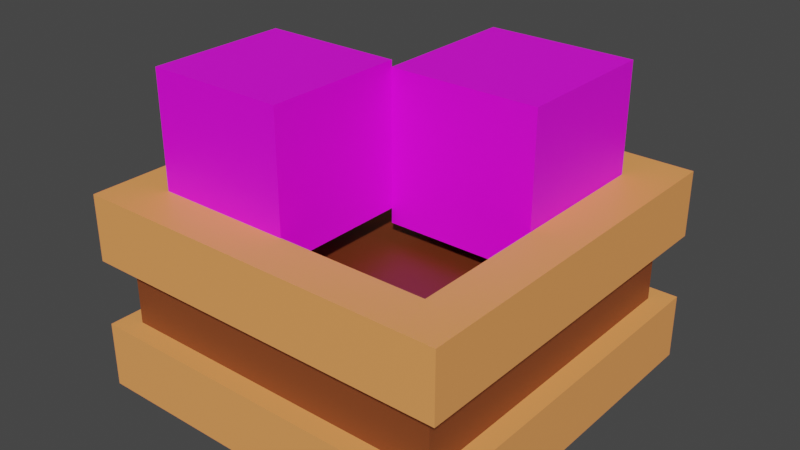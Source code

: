 # Source: 2.blend  (saved by Blender 3.1.7; exported with 4.5.12 LTS)
import bpy
from mathutils import Matrix  # noqa: F401  (used for matrix-valued properties, if any)

bpy.ops.wm.read_factory_settings(use_empty=True)
scene = bpy.context.scene
scene.name = 'Scene'

# ---- collections
col_collection = bpy.data.collections.new('Collection'); scene.collection.children.link(col_collection)

# ---- images (referenced by path relative to the original .blend; pixels are not part of the script)
import os
ASSET_DIR = os.environ.get("B2B_ASSET_DIR", "")  # directory of the original .blend (textures are referenced by path, not embedded)
HERE = os.path.dirname(os.path.abspath(__file__))  # packed textures are extracted next to this script under _unpacked/

def load_image(name, relpath, width, height, colorspace="sRGB"):
    """Load a texture the original file referenced (path relative to the .blend, or extracted next to this script)."""
    p = next((c for c in (os.path.join(HERE, relpath), os.path.join(ASSET_DIR, relpath)) if relpath and os.path.exists(c)), "")
    if p:
        img = bpy.data.images.load(p, check_existing=True)
        img.name = name
    else:  # same state as the original file: an image datablock whose file is absent (Cycles renders it pink)
        img = bpy.data.images.new(name, width, height)
        img.source = "FILE"
        img.filepath = "//" + (relpath or name)
    img.colorspace_settings.name = colorspace
    return img
img_bush_texture_png = load_image('bush_texture.png', 'bush_texture.png', 1024, 1024, 'sRGB')

# ---- materials (node trees are filled in below, after node groups)
mat_vase_white = bpy.data.materials.new('Vase_White')
mat_vase_white.use_transparent_shadow = False
mat_vase_white.diffuse_color = (1.0, 1.0, 1.0, 1.0)
mat_vase_white.roughness = 0.5528
mat_vase_brown = bpy.data.materials.new('Vase_Brown')
mat_vase_brown.use_transparent_shadow = False
mat_dirt = bpy.data.materials.new('Dirt')
mat_dirt.use_transparent_shadow = False
mat_bush = bpy.data.materials.new('Bush')
mat_bush.use_transparent_shadow = False

# ---- material node trees
mat_vase_white.use_nodes = True; mat_vase_white.node_tree.nodes.clear()
_N = mat_vase_white.node_tree.nodes; _L = mat_vase_white.node_tree.links
n0 = _N.new('ShaderNodeBsdfPrincipled'); n0.name = 'Principled BSDF'; n0.location = (10, 300)
n0.distribution = 'GGX'
n0.subsurface_method = 'RANDOM_WALK_SKIN'
n0.inputs[0].default_value = (1.0, 0.3657, 0.1077, 1.0)
n0.inputs[2].default_value = 0.5528
n0.inputs[3].default_value = 1.45
n0.inputs[27].default_value = (0.0, 0.0, 0.0, 1.0)
n0.inputs[28].default_value = 1.0
n1 = _N.new('ShaderNodeOutputMaterial'); n1.name = 'Material Output'; n1.location = (300, 300)
n2 = _N.new('ShaderNodeNormalMap'); n2.name = 'Normal Map'; n2.location = (-300, -300)
n2.label = 'Normal/Map'
_L.new(n0.outputs[0], n1.inputs[0])
_L.new(n2.outputs[0], n0.inputs[5])
n1.is_active_output = True
mat_vase_brown.use_nodes = True; mat_vase_brown.node_tree.nodes.clear()
_N = mat_vase_brown.node_tree.nodes; _L = mat_vase_brown.node_tree.links
n0 = _N.new('ShaderNodeBsdfPrincipled'); n0.name = 'Principled BSDF'; n0.location = (10, 300)
n0.distribution = 'GGX'
n0.subsurface_method = 'RANDOM_WALK_SKIN'
n0.inputs[0].default_value = (0.2395, 0.0604, 0.01643, 1.0)
n0.inputs[3].default_value = 1.45
n0.inputs[27].default_value = (0.0, 0.0, 0.0, 1.0)
n0.inputs[28].default_value = 1.0
n1 = _N.new('ShaderNodeOutputMaterial'); n1.name = 'Material Output'; n1.location = (300, 300)
_L.new(n0.outputs[0], n1.inputs[0])
n1.is_active_output = True
mat_dirt.use_nodes = True; mat_dirt.node_tree.nodes.clear()
_N = mat_dirt.node_tree.nodes; _L = mat_dirt.node_tree.links
n0 = _N.new('ShaderNodeBsdfPrincipled'); n0.name = 'Principled BSDF'; n0.location = (10, 300)
n0.distribution = 'GGX'
n0.subsurface_method = 'RANDOM_WALK_SKIN'
n0.inputs[0].default_value = (0.1424, 0.02895, 0.006376, 1.0)
n0.inputs[3].default_value = 1.45
n0.inputs[27].default_value = (0.0, 0.0, 0.0, 1.0)
n0.inputs[28].default_value = 1.0
n1 = _N.new('ShaderNodeOutputMaterial'); n1.name = 'Material Output'; n1.location = (300, 300)
_L.new(n0.outputs[0], n1.inputs[0])
n1.is_active_output = True
mat_bush.use_nodes = True; mat_bush.node_tree.nodes.clear()
_N = mat_bush.node_tree.nodes; _L = mat_bush.node_tree.links
n0 = _N.new('ShaderNodeOutputMaterial'); n0.name = 'Material Output'; n0.location = (300, 300)
n1 = _N.new('ShaderNodeTexCoord'); n1.name = 'Texture Coordinate'; n1.location = (-899, 235)
n2 = _N.new('ShaderNodeMapping'); n2.name = 'Mapping'; n2.location = (-689, 252)
n2.width = 240
n3 = _N.new('ShaderNodeBsdfPrincipled'); n3.name = 'Principled BSDF'; n3.location = (10, 300)
n3.distribution = 'GGX'
n3.subsurface_method = 'RANDOM_WALK_SKIN'
n3.inputs[3].default_value = 1.45
n3.inputs[27].default_value = (0.0, 0.0, 0.0, 1.0)
n3.inputs[28].default_value = 1.0
n4 = _N.new('ShaderNodeTexImage'); n4.name = 'Image Texture'; n4.location = (-399, 212)
n4.image = img_bush_texture_png
n4.interpolation = 'Closest'
_L.new(n3.outputs[0], n0.inputs[0])
_L.new(n2.outputs[0], n4.inputs[0])
_L.new(n1.outputs[2], n2.inputs[0])
_L.new(n4.outputs[0], n3.inputs[0])
n0.is_active_output = True

# ---- world
world_world = bpy.data.worlds.new('World'); scene.world = world_world
world_world.use_nodes = True; world_world.node_tree.nodes.clear()
_N = world_world.node_tree.nodes; _L = world_world.node_tree.links
n0 = _N.new('ShaderNodeOutputWorld'); n0.name = 'World Output'; n0.location = (300, 300)
n1 = _N.new('ShaderNodeBackground'); n1.name = 'Background'; n1.location = (10, 300)
n1.inputs[0].default_value = (0.05088, 0.05088, 0.05088, 1.0)
_L.new(n1.outputs[0], n0.inputs[0])
n0.is_active_output = True
world_world.color = (0.05088, 0.05088, 0.05088)
world_world.use_sun_shadow = False
world_world.sun_shadow_jitter_overblur = 0.0

# ---- meshes
me_scene_001 = bpy.data.meshes.new('Scene.001')
me_scene_001.from_pydata([(-50.0, 0.0, 50.0), (50.0, 0.0, 50.0), (-37.71, 52.56, 37.71), (37.71, 52.56, 37.71), (-37.71, 52.56, -37.71), (37.71, 52.56, -37.71), (-50.0, 0.0, -50.0), (50.0, 0.0, -50.0), (-50.0, 52.56, 50.0), (-50.0, 52.56, -50.0), (50.0, 52.56, 50.0), (50.0, 52.56, -50.0), (-37.71, 37.42, 37.71), (-37.71, 37.42, -37.71), (37.71, 37.42, 37.71), (37.71, 37.42, -37.71), (50.0, 35.04, 50.0), (-50.0, 17.52, -50.0), (-50.0, 35.04, -50.0), (50.0, 17.52, 50.0), (-50.0, 35.04, 50.0), (50.0, 17.52, -50.0), (50.0, 35.04, -50.0), (-50.0, 17.52, 50.0), (-44.72, 35.04, -44.72), (-44.72, 17.52, -44.72), (44.72, 17.52, -44.72), (44.72, 17.52, 44.72), (-44.72, 35.04, 44.72), (44.72, 35.04, -44.72), (44.72, 35.04, 44.72), (-44.72, 17.52, 44.72)], [], [(16, 10, 8, 20), (21, 7, 6, 17), (22, 11, 10, 16), (6, 7, 1, 0), (20, 8, 9, 18), (3, 5, 15, 14), (2, 4, 9, 8), (3, 2, 8, 10), (5, 3, 10, 11), (4, 5, 11, 9), (12, 14, 15, 13), (4, 2, 12, 13), (5, 4, 13, 15), (2, 3, 14, 12), (20, 18, 24, 28), (7, 21, 19, 1), (22, 16, 30, 29), (18, 22, 29, 24), (1, 19, 23, 0), (0, 23, 17, 6), (17, 23, 31, 25), (11, 22, 18, 9), (26, 29, 30, 27), (27, 30, 28, 31), (31, 28, 24, 25), (29, 26, 25, 24), (21, 17, 25, 26), (23, 19, 27, 31), (16, 20, 28, 30), (19, 21, 26, 27)])
me_scene_001.polygons.foreach_set('material_index', [0, 0, 0, 0, 0, 0, 0, 0, 0, 0, 2, 0, 0, 0, 0, 0, 0, 0, 0, 0, 0, 0, 1, 1, 1, 1, 0, 0, 0, 0])
_uv = me_scene_001.uv_layers.new(name='UVSet0')
_uv.uv.foreach_set('vector', [1.0, 0.6667, 1.0, 1.0, 0.0, 1.0, 0.0, 0.6667, 1.0, 0.6667, 1.0, 1.0, 0.0, 1.0, 0.0, 0.6667, 1.0, 0.6667, 1.0, 1.0, 0.0, 1.0, 0.0, 0.6667, 0.0, 0.0, 1.0, 0.0, 1.0, 1.0, 0.0, 1.0, 1.0, 0.6667, 1.0, 1.0, 0.0, 1.0, 0.0, 0.6667, 0.8771, 0.1229, 0.8771, 0.8771, 0.8771, 0.8771, 0.8771, 0.1229, 0.1229, 0.1229, 0.1229, 0.8771, 0.0, 1.0, 0.0, 0.0, 0.8771, 0.1229, 0.1229, 0.1229, 0.0, 0.0, 1.0, 0.0, 0.8771, 0.8771, 0.8771, 0.1229, 1.0, 0.0, 1.0, 1.0, 0.1229, 0.8771, 0.8771, 0.8771, 1.0, 1.0, 0.0, 1.0, 0.1229, 0.1229, 0.8771, 0.1229, 0.8771, 0.8771, 0.1229, 0.8771, 0.1229, 0.8771, 0.1229, 0.1229, 0.1229, 0.1229, 0.1229, 0.8771, 0.8771, 0.8771, 0.1229, 0.8771, 0.1229, 0.8771, 0.8771, 0.8771, 0.1229, 0.1229, 0.8771, 0.1229, 0.8771, 0.1229, 0.1229, 0.1229, 1.0, 0.6667, 0.0, 0.6667, 0.0, 0.6667, 1.0, 0.6667, 1.0, 0.0, 1.0, 0.3333, 0.0, 0.3333, 0.0, 0.0, 1.0, 0.6667, 0.0, 0.6667, 0.0, 0.6667, 1.0, 0.6667, 0.0, 0.3333, 1.0, 0.3333, 1.0, 0.3333, 0.0, 0.3333, 1.0, 0.0, 1.0, 0.3333, 0.0, 0.3333, 0.0, 0.0, 1.0, 0.0, 1.0, 0.3333, 0.0, 0.3333, 0.0, 0.0, 0.0, 0.3333, 1.0, 0.3333, 1.0, 0.3333, 0.0, 0.3333, 1.0, 0.0, 1.0, 0.3333, 0.0, 0.3333, 0.0, 0.0, 1.0, 0.3333, 1.0, 0.6667, 0.0, 0.6667, 0.0, 0.3333, 1.0, 0.3333, 1.0, 0.6667, 0.0, 0.6667, 0.0, 0.3333, 1.0, 0.3333, 1.0, 0.6667, 0.0, 0.6667, 0.0, 0.3333, 1.0, 0.3333, 1.0, 0.6667, 0.0, 0.6667, 0.0, 0.3333, 1.0, 0.6667, 0.0, 0.6667, 0.0, 0.6667, 1.0, 0.6667, 0.0, 0.3333, 1.0, 0.3333, 1.0, 0.3333, 0.0, 0.3333, 1.0, 0.6667, 0.0, 0.6667, 0.0, 0.6667, 1.0, 0.6667, 0.0, 0.3333, 1.0, 0.3333, 1.0, 0.3333, 0.0, 0.3333])
_uv.active_render = True
_uv = me_scene_001.uv_layers.new(name='UVSet1')
_uv.uv.foreach_set('vector', [0.9967, 0.5509, 0.9967, 0.6528, 0.691, 0.6528, 0.691, 0.5509, 0.6528, 0.5509, 0.6528, 0.6528, 0.3472, 0.6528, 0.3472, 0.5509, 0.8941, 0.004056, 0.9959, 0.004056, 0.9959, 0.3097, 0.8941, 0.3097, 0.3472, 0.004056, 0.6528, 0.004056, 0.6528, 0.3097, 0.3472, 0.3097, 0.1059, 0.3097, 0.004056, 0.3097, 0.004056, 0.004056, 0.1059, 0.004056, 0.04163, 0.6153, 0.04163, 0.3847, 0.04163, 0.3847, 0.04163, 0.6153, 0.2722, 0.6153, 0.2722, 0.3847, 0.3097, 0.3472, 0.3097, 0.6528, 0.04163, 0.6153, 0.2722, 0.6153, 0.3097, 0.6528, 0.004056, 0.6528, 0.04163, 0.3847, 0.04163, 0.6153, 0.004056, 0.6528, 0.004056, 0.3472, 0.2722, 0.3847, 0.04163, 0.3847, 0.004056, 0.3472, 0.3097, 0.3472, 0.2722, 0.6153, 0.04163, 0.6153, 0.04163, 0.3847, 0.2722, 0.3847, 0.2722, 0.3847, 0.2722, 0.6153, 0.2722, 0.6153, 0.2722, 0.3847, 0.04163, 0.3847, 0.2722, 0.3847, 0.2722, 0.3847, 0.04163, 0.3847, 0.2722, 0.6153, 0.04163, 0.6153, 0.04163, 0.6153, 0.2722, 0.6153, 0.1059, 0.3097, 0.1059, 0.004056, 0.1059, 0.004056, 0.1059, 0.3097, 0.6903, 0.004056, 0.7922, 0.004056, 0.7922, 0.3097, 0.6903, 0.3097, 0.8941, 0.004056, 0.8941, 0.3097, 0.8941, 0.3097, 0.8941, 0.004056, 0.3472, 0.4491, 0.6528, 0.4491, 0.6528, 0.4491, 0.3472, 0.4491, 0.9967, 0.3472, 0.9967, 0.4491, 0.691, 0.4491, 0.691, 0.3472, 0.3097, 0.3097, 0.2078, 0.3097, 0.2078, 0.004056, 0.3097, 0.004056, 0.2078, 0.004056, 0.2078, 0.3097, 0.2078, 0.3097, 0.2078, 0.004056, 0.6528, 0.3472, 0.6528, 0.4491, 0.3472, 0.4491, 0.3472, 0.3472, 0.7922, 0.004056, 0.8941, 0.004056, 0.8941, 0.3097, 0.7922, 0.3097, 0.9967, 0.4491, 0.9967, 0.5509, 0.691, 0.5509, 0.691, 0.4491, 0.2078, 0.3097, 0.1059, 0.3097, 0.1059, 0.004056, 0.2078, 0.004056, 0.6528, 0.4491, 0.6528, 0.5509, 0.3472, 0.5509, 0.3472, 0.4491, 0.6528, 0.5509, 0.3472, 0.5509, 0.3472, 0.5509, 0.6528, 0.5509, 0.691, 0.4491, 0.9967, 0.4491, 0.9967, 0.4491, 0.691, 0.4491, 0.9967, 0.5509, 0.691, 0.5509, 0.691, 0.5509, 0.9967, 0.5509, 0.7922, 0.3097, 0.7922, 0.004056, 0.7922, 0.004056, 0.7922, 0.3097])
me_scene_001.materials.append(mat_vase_white)
me_scene_001.materials.append(mat_vase_brown)
me_scene_001.materials.append(mat_dirt)
me_scene_001.use_remesh_fix_poles = True
me_scene_001.use_remesh_preserve_attributes = False
me_scene_001.update()
me_scene_001.normals_split_custom_set([tuple(v) for v in zip(*[iter([0.0, 0.0, 1.0, 0.0, 0.0, 1.0, 0.0, 0.0, 1.0, 0.0, 0.0, 1.0, 0.0, 0.0, -1.0, 0.0, 0.0, -1.0, 0.0, 0.0, -1.0, 0.0, 0.0, -1.0, 1.0, 0.0, 0.0, 1.0, 0.0, 0.0, 1.0, 0.0, 0.0, 1.0, 0.0, 0.0, 0.0, -1.0, 0.0, 0.0, -1.0, 0.0, 0.0, -1.0, 0.0, 0.0, -1.0, 0.0, -1.0, -1.089e-07, 0.0, -1.0, -1.089e-07, 0.0, -1.0, -1.089e-07, 0.0, -1.0, -1.089e-07, 0.0, -1.0, 0.0, 0.0, -1.0, 0.0, 0.0, -1.0, 0.0, 0.0, -1.0, 0.0, 0.0, 0.0, 1.0, 0.0, 0.0, 1.0, 0.0, 0.0, 1.0, 0.0, 0.0, 1.0, 0.0, 0.0, 1.0, 0.0, 0.0, 1.0, 0.0, 0.0, 1.0, 0.0, 0.0, 1.0, 0.0, 0.0, 1.0, 0.0, 0.0, 1.0, 0.0, 0.0, 1.0, 0.0, 0.0, 1.0, 0.0, 0.0, 1.0, 0.0, 0.0, 1.0, 0.0, 0.0, 1.0, 0.0, 0.0, 1.0, 0.0, 0.0, 1.0, 0.0, 0.0, 1.0, 0.0, 0.0, 1.0, 0.0, 0.0, 1.0, 0.0, 1.0, 0.0, 0.0, 1.0, 0.0, 0.0, 1.0, 0.0, 0.0, 1.0, 0.0, 0.0, 0.0, 0.0, 1.0, 0.0, 0.0, 1.0, 0.0, 0.0, 1.0, 0.0, 0.0, 1.0, 0.0, 0.0, -1.0, 0.0, 0.0, -1.0, 0.0, 0.0, -1.0, 0.0, 0.0, -1.0, 0.0, -1.0, 0.0, 0.0, -1.0, 0.0, 0.0, -1.0, 0.0, 0.0, -1.0, 0.0, 1.0, 1.089e-07, 0.0, 1.0, 1.089e-07, 0.0, 1.0, 1.089e-07, 0.0, 1.0, 1.089e-07, 0.0, 0.0, -1.0, 0.0, 0.0, -1.0, 0.0, 0.0, -1.0, 0.0, 0.0, -1.0, 0.0, 0.0, -1.0, -4.881e-07, 0.0, -1.0, -4.881e-07, 0.0, -1.0, -4.881e-07, 0.0, -1.0, -4.881e-07, 0.0, -2.177e-07, 1.0, 0.0, -2.177e-07, 1.0, 0.0, -2.177e-07, 1.0, 0.0, -2.177e-07, 1.0, -1.0, 0.0, 0.0, -1.0, 0.0, 0.0, -1.0, 0.0, 0.0, -1.0, 0.0, 0.0, 1.806e-07, 1.0, 0.0, 1.806e-07, 1.0, 0.0, 1.806e-07, 1.0, 0.0, 1.806e-07, 1.0, 0.0, 0.0, 2.177e-07, -1.0, 0.0, 2.177e-07, -1.0, 0.0, 2.177e-07, -1.0, 0.0, 2.177e-07, -1.0, 1.0, -4.694e-08, 0.0, 1.0, -4.694e-08, 0.0, 1.0, -4.694e-08, 0.0, 1.0, -4.694e-08, 0.0, 0.0, -2.177e-07, 1.0, 0.0, -2.177e-07, 1.0, 0.0, -2.177e-07, 1.0, 0.0, -2.177e-07, 1.0, -1.0, 4.694e-08, 0.0, -1.0, 4.694e-08, 0.0, -1.0, 4.694e-08, 0.0, -1.0, 4.694e-08, 0.0, 0.0, 2.177e-07, -1.0, 0.0, 2.177e-07, -1.0, 0.0, 2.177e-07, -1.0, 0.0, 2.177e-07, -1.0, 0.0, 1.0, 2.44e-07, 0.0, 1.0, 2.44e-07, 0.0, 1.0, 2.44e-07, 0.0, 1.0, 2.44e-07, 0.0, 1.0, -4.881e-07, 0.0, 1.0, -4.881e-07, 0.0, 1.0, -4.881e-07, 0.0, 1.0, -4.881e-07, 0.0, -1.0, 4.881e-07, 0.0, -1.0, 4.881e-07, 0.0, -1.0, 4.881e-07, 0.0, -1.0, 4.881e-07, -1.806e-07, 1.0, 0.0, -1.806e-07, 1.0, 0.0, -1.806e-07, 1.0, 0.0, -1.806e-07, 1.0, 0.0])] * 3)])
me_cube_002 = bpy.data.meshes.new('Cube.002')
me_cube_002.from_pydata([(-1.0, -1.0, -1.0), (-1.0, -1.0, 1.0), (-1.0, 1.0, -1.0), (-1.0, 1.0, 1.0), (1.0, -1.0, -1.0), (1.0, -1.0, 1.0), (1.0, 1.0, -1.0), (1.0, 1.0, 1.0)], [], [(0, 1, 3, 2), (2, 3, 7, 6), (6, 7, 5, 4), (4, 5, 1, 0), (7, 3, 1, 5)])
_uv = me_cube_002.uv_layers.new(name='UVMap')
_uv.uv.foreach_set('vector', [0.0, 0.1176, 0.0, 0.5882, 1.0, 0.5882, 1.0, 0.1176, 1.0, 0.4706, 1.0, 0.0, 0.0, 0.0, 0.0, 0.4706, 1.0, 0.1176, 1.0, 0.5882, 0.0, 0.5882, 0.0, 0.1176, 1.0, 0.1176, 1.0, 0.5882, 0.0, 0.5882, 0.0, 0.1176, 0.0, 0.5294, 1.0, 0.5294, 1.0, 1.0, 0.0, 1.0])
_ca = me_cube_002.color_attributes.new('Col', 'BYTE_COLOR', 'CORNER')
_ca.data.foreach_set('color', [1.0, 1.0, 1.0, 1.0, 1.0, 1.0, 1.0, 1.0, 1.0, 1.0, 1.0, 1.0, 1.0, 1.0, 1.0, 1.0, 1.0, 1.0, 1.0, 1.0, 1.0, 1.0, 1.0, 1.0, 1.0, 1.0, 1.0, 1.0, 1.0, 1.0, 1.0, 1.0, 1.0, 1.0, 1.0, 1.0, 1.0, 1.0, 1.0, 1.0, 1.0, 1.0, 1.0, 1.0, 1.0, 1.0, 1.0, 1.0, 1.0, 1.0, 1.0, 1.0, 1.0, 1.0, 1.0, 1.0, 1.0, 1.0, 1.0, 1.0, 1.0, 1.0, 1.0, 1.0, 1.0, 1.0, 1.0, 1.0, 1.0, 1.0, 1.0, 1.0, 1.0, 1.0, 1.0, 1.0, 1.0, 1.0, 1.0, 1.0])
me_cube_002.materials.append(mat_bush)
me_cube_002.use_remesh_fix_poles = True
me_cube_002.use_remesh_preserve_attributes = False
me_cube_002.update()
me_cube_001 = bpy.data.meshes.new('Cube.001')
me_cube_001.from_pydata([(-1.0, -1.0, -1.0), (-1.0, -1.0, 1.0), (-1.0, 1.0, -1.0), (-1.0, 1.0, 1.0), (1.0, -1.0, -1.0), (1.0, -1.0, 1.0), (1.0, 1.0, -1.0), (1.0, 1.0, 1.0)], [], [(0, 1, 3, 2), (2, 3, 7, 6), (6, 7, 5, 4), (4, 5, 1, 0), (7, 3, 1, 5)])
_uv = me_cube_001.uv_layers.new(name='UVMap')
_uv.uv.foreach_set('vector', [0.0, 0.1176, 0.0, 0.5882, 1.0, 0.5882, 1.0, 0.1176, 1.0, 0.4706, 1.0, 0.0, 0.0, 0.0, 0.0, 0.4706, 1.0, 0.1176, 1.0, 0.5882, 0.0, 0.5882, 0.0, 0.1176, 1.0, 0.1176, 1.0, 0.5882, 0.0, 0.5882, 0.0, 0.1176, 0.0, 0.5294, 1.0, 0.5294, 1.0, 1.0, 0.0, 1.0])
_ca = me_cube_001.color_attributes.new('Col', 'BYTE_COLOR', 'CORNER')
_ca.data.foreach_set('color', [1.0, 1.0, 1.0, 1.0, 1.0, 1.0, 1.0, 1.0, 1.0, 1.0, 1.0, 1.0, 1.0, 1.0, 1.0, 1.0, 1.0, 1.0, 1.0, 1.0, 1.0, 1.0, 1.0, 1.0, 1.0, 1.0, 1.0, 1.0, 1.0, 1.0, 1.0, 1.0, 1.0, 1.0, 1.0, 1.0, 1.0, 1.0, 1.0, 1.0, 1.0, 1.0, 1.0, 1.0, 1.0, 1.0, 1.0, 1.0, 1.0, 1.0, 1.0, 1.0, 1.0, 1.0, 1.0, 1.0, 1.0, 1.0, 1.0, 1.0, 1.0, 1.0, 1.0, 1.0, 1.0, 1.0, 1.0, 1.0, 1.0, 1.0, 1.0, 1.0, 1.0, 1.0, 1.0, 1.0, 1.0, 1.0, 1.0, 1.0])
me_cube_001.materials.append(mat_bush)
me_cube_001.use_remesh_fix_poles = True
me_cube_001.use_remesh_preserve_attributes = False
me_cube_001.update()

# ---- objects
ob_cube_001 = bpy.data.objects.new('Cube.001', me_scene_001)
ob_cube_002 = bpy.data.objects.new('Cube.002', me_cube_002)
ob_cube_003 = bpy.data.objects.new('Cube.003', me_cube_001)

# ---- transforms, parenting, visibility, modifiers, constraints
ob_cube_001.location = (0.0, 7.451e-08, -0.5)
ob_cube_001.rotation_euler = (1.571, -0.0, 0.0)
ob_cube_001.scale = (0.01, 0.01, 0.01)
ob_cube_001.color = (0.8, 0.8, 0.8, 1.0)
ob_cube_002.location = (-0.1972, -0.1952, 0.1431)
ob_cube_002.scale = (0.1835, 0.1835, 0.1835)
ob_cube_003.location = (0.1812, 0.1812, 0.1154)
ob_cube_003.scale = (0.1948, 0.1948, 0.1948)

# ---- collection membership
col_collection.objects.link(ob_cube_001)
col_collection.objects.link(ob_cube_002)
col_collection.objects.link(ob_cube_003)

# ---- scene / render settings (as saved in the file)
scene.frame_start = 1; scene.frame_end = 250; scene.frame_set(1)
scene.render.engine = 'BLENDER_EEVEE_NEXT'
scene.render.fps = 25
scene.cycles.sampling_pattern = 'TABULATED_SOBOL'
scene.cycles.use_light_tree = False
scene.view_settings.view_transform = 'Filmic'
bpy.context.view_layer.update()

# ---- added for rendering (the .blend has no active camera and no usable light): camera, sun
cam_auto = bpy.data.cameras.new('AutoCamera')
cam_auto.lens = 50.0
cam_auto.sensor_width = 36.0
cam_auto.clip_end = 1000.0
ob_auto_camera = bpy.data.objects.new('AutoCamera', cam_auto)
scene.collection.objects.link(ob_auto_camera)
ob_auto_camera.location = (1.5156, -1.81872, 1.1258)
ob_auto_camera.rotation_euler = (1.09748, -7.21219e-08, 0.694738)
scene.camera = ob_auto_camera
light_auto_sun = bpy.data.lights.new('AutoSun', 'SUN')
light_auto_sun.energy = 3.0
light_auto_sun.angle = 0.0523599
ob_auto_sun = bpy.data.objects.new('AutoSun', light_auto_sun)
scene.collection.objects.link(ob_auto_sun)
ob_auto_sun.rotation_euler = (0.872665, 0.174533, 0.523599)
bpy.context.view_layer.update()
